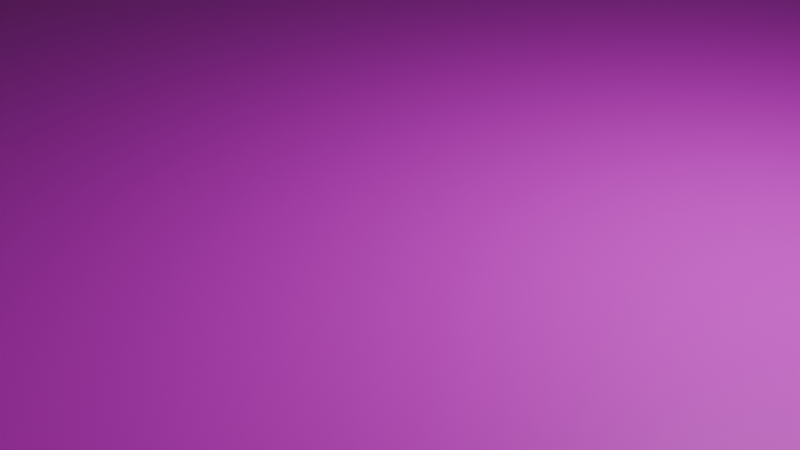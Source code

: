 # Source: floor_uv.blend  (saved by Blender 4.1.24; exported with 4.5.12 LTS)
import bpy
from mathutils import Matrix  # noqa: F401  (used for matrix-valued properties, if any)

bpy.ops.wm.read_factory_settings(use_empty=True)
scene = bpy.context.scene
scene.name = 'Scene'

# ---- collections
col_collection = bpy.data.collections.new('Collection'); scene.collection.children.link(col_collection)

# ---- images (referenced by path relative to the original .blend; pixels are not part of the script)
import os
ASSET_DIR = os.environ.get("B2B_ASSET_DIR", "")  # directory of the original .blend (textures are referenced by path, not embedded)
HERE = os.path.dirname(os.path.abspath(__file__))  # packed textures are extracted next to this script under _unpacked/

def load_image(name, relpath, width, height, colorspace="sRGB"):
    """Load a texture the original file referenced (path relative to the .blend, or extracted next to this script)."""
    p = next((c for c in (os.path.join(HERE, relpath), os.path.join(ASSET_DIR, relpath)) if relpath and os.path.exists(c)), "")
    if p:
        img = bpy.data.images.load(p, check_existing=True)
        img.name = name
    else:  # same state as the original file: an image datablock whose file is absent (Cycles renders it pink)
        img = bpy.data.images.new(name, width, height)
        img.source = "FILE"
        img.filepath = "//" + (relpath or name)
    img.colorspace_settings.name = colorspace
    return img
img_floor_png = load_image('floor.png', 'floor.png', 1024, 1024, 'sRGB')

# ---- materials (node trees are filled in below, after node groups)
mat_material = bpy.data.materials.new('Material')
mat_material.alpha_threshold = 0.0
mat_material.use_transparent_shadow = False
mat_material.roughness = 0.5
mat_material.line_color = (0.0, 0.0, 0.0, 1.0)

# ---- material node trees
mat_material.use_nodes = True; mat_material.node_tree.nodes.clear()
_N = mat_material.node_tree.nodes; _L = mat_material.node_tree.links
n0 = _N.new('ShaderNodeOutputMaterial'); n0.name = 'Material Output'; n0.location = (300, 300)
n1 = _N.new('ShaderNodeBsdfPrincipled'); n1.name = 'Principled BSDF'; n1.location = (10, 300)
n1.inputs[3].default_value = 1.45
n2 = _N.new('ShaderNodeTexImage'); n2.name = 'Image Texture'; n2.location = (-280, 280)
n2.image = img_floor_png
_L.new(n1.outputs[0], n0.inputs[0])
_L.new(n2.outputs[0], n1.inputs[0])
n0.is_active_output = True

# ---- world
world_world = bpy.data.worlds.new('World'); scene.world = world_world
world_world.use_nodes = True; world_world.node_tree.nodes.clear()
_N = world_world.node_tree.nodes; _L = world_world.node_tree.links
n0 = _N.new('ShaderNodeOutputWorld'); n0.name = 'World Output'; n0.location = (300, 300)
n1 = _N.new('ShaderNodeBackground'); n1.name = 'Background'; n1.location = (10, 300)
n1.inputs[0].default_value = (0.05088, 0.05088, 0.05088, 1.0)
_L.new(n1.outputs[0], n0.inputs[0])
n0.is_active_output = True
world_world.color = (0.05088, 0.05088, 0.05088)
world_world.use_sun_shadow = False
world_world.sun_shadow_jitter_overblur = 0.0

# ---- cameras
cam_camera = bpy.data.cameras.new('Camera')
cam_camera.clip_end = 100.0
cam_camera.ortho_scale = 7.314

# ---- lights
light_light = bpy.data.lights.new('Light', 'POINT')
light_light.transmission_factor = 0.0
light_light.energy = 1000.0
light_light.shadow_soft_size = 0.1
light_light.shadow_maximum_resolution = 0.006
light_light.use_absolute_resolution = True

# ---- meshes
me_cube = bpy.data.meshes.new('Cube')
me_cube.from_pydata([(1.0, 1.0, 1.0), (1.0, 1.0, -1.0), (1.0, -1.0, 1.0), (1.0, -1.0, -1.0), (-1.0, 1.0, 1.0), (-1.0, 1.0, -1.0), (-1.0, -1.0, 1.0), (-1.0, -1.0, -1.0)], [], [(0, 4, 6, 2), (3, 2, 6, 7), (7, 6, 4, 5), (5, 1, 3, 7), (1, 0, 2, 3), (5, 4, 0, 1)])
_uv = me_cube.uv_layers.new(name='UVMap')
_uv.uv.foreach_set('vector', [0.2268, 0.2395, 0.4932, 0.2395, 0.4932, 0.5066, 0.2268, 0.5066, 0.5202, 0.5067, 0.5333, 0.5068, 0.5333, 0.7732, 0.5202, 0.7732, 0.5335, 0.5067, 0.5467, 0.5067, 0.5467, 0.7732, 0.5335, 0.7732, 0.4934, 0.2395, 0.7591, 0.2395, 0.7591, 0.5066, 0.4934, 0.5066, 0.5068, 0.5068, 0.52, 0.5067, 0.52, 0.7732, 0.5068, 0.7732, 0.4934, 0.5067, 0.5066, 0.5067, 0.5066, 0.7732, 0.4934, 0.7733])
me_cube.materials.append(mat_material)
me_cube.use_mirror_vertex_groups = False
me_cube.update()

# ---- objects
ob_cube = bpy.data.objects.new('Cube', me_cube)
ob_light = bpy.data.objects.new('Light', light_light)
ob_camera = bpy.data.objects.new('Camera', cam_camera)

# ---- transforms, parenting, visibility, modifiers, constraints
ob_cube.location = (0.0, 0.0, 0.0)
ob_cube.scale = (10.0, 10.0, 0.5)
ob_cube.lock_rotations_4d = False
ob_cube.empty_display_type = 'ARROWS'
ob_cube.lineart.crease_threshold = 0.0
ob_light.location = (4.076, 1.005, 5.904)
ob_light.rotation_euler = (0.6503, 0.05522, 1.866)
ob_light.lock_rotations_4d = False
ob_light.empty_display_type = 'ARROWS'
ob_light.color = (0.0, 0.0, 0.0, 0.0)
ob_light.lineart.crease_threshold = 0.0
ob_camera.location = (7.359, -6.926, 4.958)
ob_camera.rotation_euler = (1.109, 0.0, 0.8149)
ob_camera.lock_rotations_4d = False
ob_camera.empty_display_type = 'ARROWS'
ob_camera.color = (0.0, 0.0, 0.0, 0.0)
ob_camera.display_type = 'WIRE'
ob_camera.lineart.crease_threshold = 0.0

# ---- collection membership
col_collection.objects.link(ob_cube)
col_collection.objects.link(ob_light)
col_collection.objects.link(ob_camera)

# ---- scene / render settings (as saved in the file)
scene.camera = ob_camera
scene.frame_start = 1; scene.frame_end = 250; scene.frame_set(1)
scene.render.engine = 'BLENDER_EEVEE_NEXT'
scene.cycles.sampling_pattern = 'TABULATED_SOBOL'
scene.eevee.ray_tracing_options.trace_max_roughness = 0.0
bpy.context.view_layer.update()
